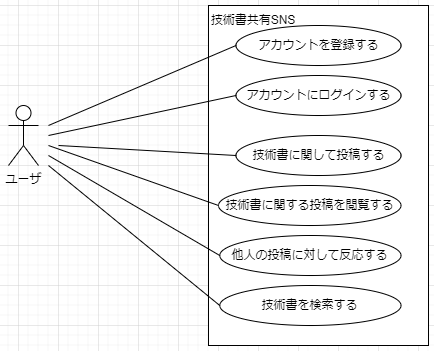

The diagram above was exported from draw.io. Its source (the exported page's mxGraphModel, read from the mxfile embedded in the PNG):
<mxGraphModel dx="813" dy="457" grid="1" gridSize="10" guides="1" tooltips="1" connect="1" arrows="1" fold="1" page="1" pageScale="1" pageWidth="827" pageHeight="1169" math="0" shadow="0">
  <root>
    <mxCell id="WIyWlLk6GJQsqaUBKTNV-0" />
    <mxCell id="WIyWlLk6GJQsqaUBKTNV-1" parent="WIyWlLk6GJQsqaUBKTNV-0" />
    <mxCell id="w8gcip2EwxnBqbwWirT3-0" value="ユーザ" style="shape=umlActor;verticalLabelPosition=bottom;verticalAlign=top;html=1;outlineConnect=0;" vertex="1" parent="WIyWlLk6GJQsqaUBKTNV-1">
      <mxGeometry x="70" y="260" width="30" height="60" as="geometry" />
    </mxCell>
    <mxCell id="w8gcip2EwxnBqbwWirT3-3" value="" style="rounded=0;whiteSpace=wrap;html=1;" vertex="1" parent="WIyWlLk6GJQsqaUBKTNV-1">
      <mxGeometry x="270" y="160" width="220" height="340" as="geometry" />
    </mxCell>
    <mxCell id="w8gcip2EwxnBqbwWirT3-4" value="アカウントを登録する" style="ellipse;whiteSpace=wrap;html=1;" vertex="1" parent="WIyWlLk6GJQsqaUBKTNV-1">
      <mxGeometry x="297.5" y="180" width="165" height="40" as="geometry" />
    </mxCell>
    <mxCell id="w8gcip2EwxnBqbwWirT3-6" value="アカウントにログインする" style="ellipse;whiteSpace=wrap;html=1;" vertex="1" parent="WIyWlLk6GJQsqaUBKTNV-1">
      <mxGeometry x="297.5" y="230" width="165" height="40" as="geometry" />
    </mxCell>
    <mxCell id="w8gcip2EwxnBqbwWirT3-7" value="技術書に関する投稿を閲覧する" style="ellipse;whiteSpace=wrap;html=1;" vertex="1" parent="WIyWlLk6GJQsqaUBKTNV-1">
      <mxGeometry x="280" y="340" width="182.5" height="40" as="geometry" />
    </mxCell>
    <mxCell id="w8gcip2EwxnBqbwWirT3-8" value="他人の投稿に対して反応する" style="ellipse;whiteSpace=wrap;html=1;" vertex="1" parent="WIyWlLk6GJQsqaUBKTNV-1">
      <mxGeometry x="281.25" y="390" width="181.25" height="40" as="geometry" />
    </mxCell>
    <mxCell id="w8gcip2EwxnBqbwWirT3-9" value="技術書を検索する" style="ellipse;whiteSpace=wrap;html=1;" vertex="1" parent="WIyWlLk6GJQsqaUBKTNV-1">
      <mxGeometry x="281.25" y="440" width="181.25" height="40" as="geometry" />
    </mxCell>
    <mxCell id="w8gcip2EwxnBqbwWirT3-10" value="技術書共有SNS" style="text;html=1;strokeColor=none;fillColor=none;align=center;verticalAlign=middle;whiteSpace=wrap;rounded=0;" vertex="1" parent="WIyWlLk6GJQsqaUBKTNV-1">
      <mxGeometry x="270" y="160" width="90" height="30" as="geometry" />
    </mxCell>
    <mxCell id="w8gcip2EwxnBqbwWirT3-11" value="" style="endArrow=none;html=1;rounded=0;entryX=0;entryY=0.5;entryDx=0;entryDy=0;" edge="1" parent="WIyWlLk6GJQsqaUBKTNV-1" target="w8gcip2EwxnBqbwWirT3-4">
      <mxGeometry width="50" height="50" relative="1" as="geometry">
        <mxPoint x="110" y="280" as="sourcePoint" />
        <mxPoint x="170" y="240" as="targetPoint" />
      </mxGeometry>
    </mxCell>
    <mxCell id="w8gcip2EwxnBqbwWirT3-12" value="" style="endArrow=none;html=1;rounded=0;entryX=0;entryY=0.5;entryDx=0;entryDy=0;" edge="1" parent="WIyWlLk6GJQsqaUBKTNV-1" target="w8gcip2EwxnBqbwWirT3-6">
      <mxGeometry width="50" height="50" relative="1" as="geometry">
        <mxPoint x="110" y="290" as="sourcePoint" />
        <mxPoint x="307.5" y="210" as="targetPoint" />
      </mxGeometry>
    </mxCell>
    <mxCell id="w8gcip2EwxnBqbwWirT3-13" value="" style="endArrow=none;html=1;rounded=0;entryX=0;entryY=0.5;entryDx=0;entryDy=0;" edge="1" parent="WIyWlLk6GJQsqaUBKTNV-1" target="w8gcip2EwxnBqbwWirT3-7">
      <mxGeometry width="50" height="50" relative="1" as="geometry">
        <mxPoint x="110" y="300" as="sourcePoint" />
        <mxPoint x="307.5" y="260" as="targetPoint" />
      </mxGeometry>
    </mxCell>
    <mxCell id="w8gcip2EwxnBqbwWirT3-14" value="" style="endArrow=none;html=1;rounded=0;entryX=0;entryY=0.5;entryDx=0;entryDy=0;" edge="1" parent="WIyWlLk6GJQsqaUBKTNV-1" target="w8gcip2EwxnBqbwWirT3-8">
      <mxGeometry width="50" height="50" relative="1" as="geometry">
        <mxPoint x="110" y="310" as="sourcePoint" />
        <mxPoint x="298.75" y="310" as="targetPoint" />
      </mxGeometry>
    </mxCell>
    <mxCell id="w8gcip2EwxnBqbwWirT3-15" value="" style="endArrow=none;html=1;rounded=0;entryX=0;entryY=0.5;entryDx=0;entryDy=0;" edge="1" parent="WIyWlLk6GJQsqaUBKTNV-1" target="w8gcip2EwxnBqbwWirT3-9">
      <mxGeometry width="50" height="50" relative="1" as="geometry">
        <mxPoint x="110" y="320" as="sourcePoint" />
        <mxPoint x="284.3799999999999" y="370" as="targetPoint" />
      </mxGeometry>
    </mxCell>
    <mxCell id="w8gcip2EwxnBqbwWirT3-17" value="技術書に関して投稿する" style="ellipse;whiteSpace=wrap;html=1;" vertex="1" parent="WIyWlLk6GJQsqaUBKTNV-1">
      <mxGeometry x="297.5" y="290" width="165" height="40" as="geometry" />
    </mxCell>
    <mxCell id="w8gcip2EwxnBqbwWirT3-18" value="" style="endArrow=none;html=1;rounded=0;entryX=0;entryY=0.5;entryDx=0;entryDy=0;" edge="1" parent="WIyWlLk6GJQsqaUBKTNV-1" target="w8gcip2EwxnBqbwWirT3-17">
      <mxGeometry width="50" height="50" relative="1" as="geometry">
        <mxPoint x="120" y="300" as="sourcePoint" />
        <mxPoint x="297.5" y="220" as="targetPoint" />
      </mxGeometry>
    </mxCell>
  </root>
</mxGraphModel>